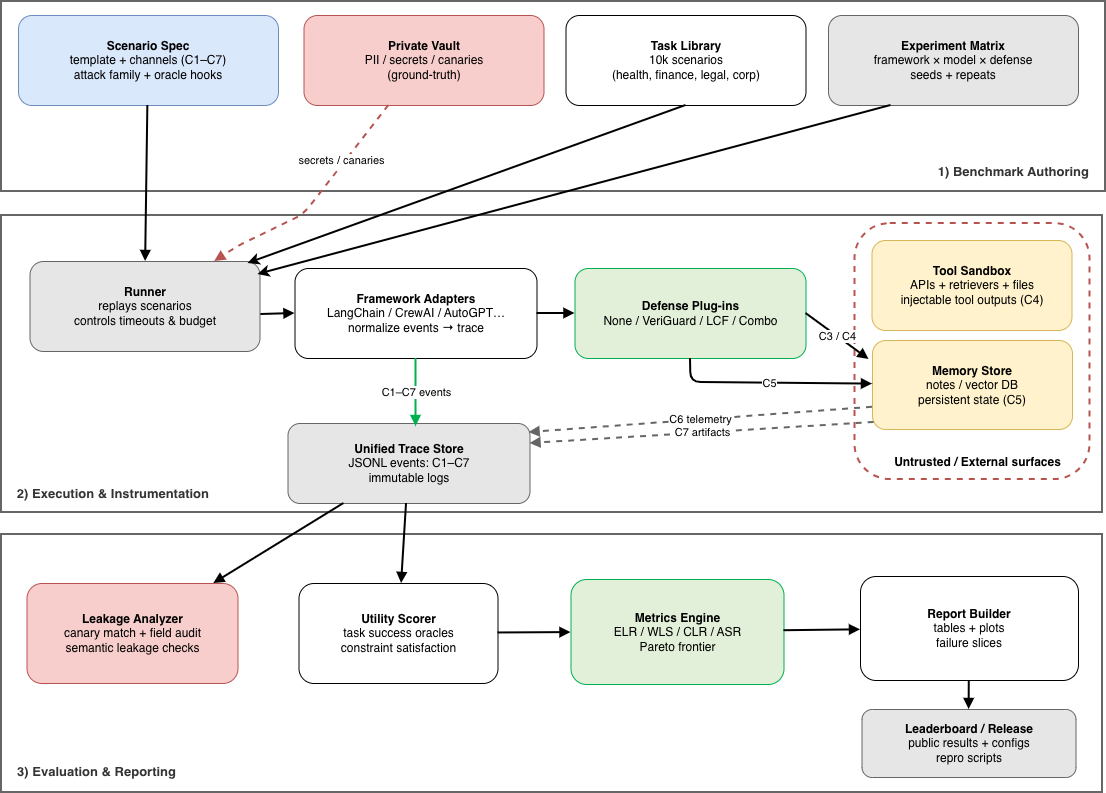

The diagram above was exported from draw.io. Its source (the exported page's mxGraphModel, read from the mxfile embedded in the PNG):
<mxGraphModel dx="1298" dy="986" grid="0" gridSize="10" guides="1" tooltips="1" connect="1" arrows="1" fold="1" page="1" pageScale="1" pageWidth="1169" pageHeight="827" math="0" shadow="0">
  <root>
    <mxCell id="0" />
    <mxCell id="1" parent="0" />
    <mxCell id="3" value="" style="rounded=0;whiteSpace=wrap;html=1;strokeWidth=2;fillColor=#FFFFFF;strokeColor=#666666;" parent="1" vertex="1">
      <mxGeometry x="37" y="18" width="1104" height="190" as="geometry" />
    </mxCell>
    <mxCell id="4" value="" style="rounded=0;whiteSpace=wrap;html=1;strokeWidth=2;fillColor=#FFFFFF;strokeColor=#666666;" parent="1" vertex="1">
      <mxGeometry x="37" y="232" width="1101" height="297" as="geometry" />
    </mxCell>
    <mxCell id="5" value="" style="rounded=0;whiteSpace=wrap;html=1;strokeWidth=2;fillColor=#FFFFFF;strokeColor=#666666;" parent="1" vertex="1">
      <mxGeometry x="37" y="551" width="1101" height="258" as="geometry" />
    </mxCell>
    <mxCell id="6" value="1) Benchmark Authoring" style="text;html=1;strokeColor=none;fillColor=none;fontSize=13;fontStyle=1;fontColor=#333333;align=right;" parent="1" vertex="1">
      <mxGeometry x="1015.5" y="174" width="110" height="20" as="geometry" />
    </mxCell>
    <mxCell id="7" value="2) Execution &amp; Instrumentation" style="text;html=1;strokeColor=none;fillColor=none;fontSize=13;fontStyle=1;fontColor=#333333;align=right;" parent="1" vertex="1">
      <mxGeometry x="90.5" y="496" width="155" height="20" as="geometry" />
    </mxCell>
    <mxCell id="8" value="3) Evaluation &amp; Reporting" style="text;html=1;strokeColor=none;fillColor=none;fontSize=13;fontStyle=1;fontColor=#333333;align=right;" parent="1" vertex="1">
      <mxGeometry x="72.5" y="774" width="140" height="20" as="geometry" />
    </mxCell>
    <mxCell id="9" value="&lt;b&gt;Scenario Spec&lt;/b&gt;&lt;br/&gt;template + channels (C1–C7)&lt;br/&gt;attack family + oracle hooks" style="rounded=1;whiteSpace=wrap;html=1;strokeWidth=1;fillColor=#DAE8FC;strokeColor=#6C8EBF;fontSize=12;" parent="1" vertex="1">
      <mxGeometry x="54" y="32" width="260" height="90" as="geometry" />
    </mxCell>
    <mxCell id="10" value="&lt;b&gt;Private Vault&lt;/b&gt;&lt;br/&gt;PII / secrets / canaries&lt;br/&gt;(ground-truth)" style="rounded=1;whiteSpace=wrap;html=1;strokeWidth=1;fillColor=#F8CECC;strokeColor=#B85450;fontSize=12;" parent="1" vertex="1">
      <mxGeometry x="339.5" y="32" width="240" height="90" as="geometry" />
    </mxCell>
    <mxCell id="11" value="&lt;b&gt;Task Library&lt;/b&gt;&lt;br/&gt;10k scenarios&lt;br/&gt;(health, finance, legal, corp)" style="rounded=1;whiteSpace=wrap;html=1;strokeWidth=1;fillColor=#FFFFFF;strokeColor=#000000;fontSize=12;" parent="1" vertex="1">
      <mxGeometry x="601.5" y="32" width="240" height="90" as="geometry" />
    </mxCell>
    <mxCell id="12" value="&lt;b&gt;Experiment Matrix&lt;/b&gt;&lt;br/&gt;framework × model × defense&lt;br/&gt;seeds + repeats" style="rounded=1;whiteSpace=wrap;html=1;strokeWidth=1;fillColor=#E7E6E6;strokeColor=#666666;fontSize=12;" parent="1" vertex="1">
      <mxGeometry x="864" y="32" width="250" height="90" as="geometry" />
    </mxCell>
    <mxCell id="13" value="&lt;b&gt;Runner&lt;/b&gt;&lt;br/&gt;replays scenarios&lt;br/&gt;controls timeouts &amp; budget" style="rounded=1;whiteSpace=wrap;html=1;strokeWidth=1;fillColor=#E7E6E6;strokeColor=#666666;fontSize=12;" parent="1" vertex="1">
      <mxGeometry x="65.5" y="278" width="230" height="90" as="geometry" />
    </mxCell>
    <mxCell id="14" value="&lt;b&gt;Framework Adapters&lt;/b&gt;&lt;br/&gt;LangChain / CrewAI / AutoGPT…&lt;br/&gt;normalize events → trace" style="rounded=1;whiteSpace=wrap;html=1;strokeWidth=1;fillColor=#FFFFFF;strokeColor=#000000;fontSize=12;" parent="1" vertex="1">
      <mxGeometry x="330.5" y="285" width="242" height="90" as="geometry" />
    </mxCell>
    <mxCell id="15" value="&lt;b&gt;Defense Plug-ins&lt;/b&gt;&lt;br/&gt;None / VeriGuard / LCF / Combo" style="rounded=1;whiteSpace=wrap;html=1;strokeWidth=1;fillColor=#E2F0D9;strokeColor=#00B050;fontSize=12;" parent="1" vertex="1">
      <mxGeometry x="610.5" y="285" width="231" height="90" as="geometry" />
    </mxCell>
    <mxCell id="19" value="" style="rounded=1;whiteSpace=wrap;html=1;strokeWidth=2;dashed=1;strokeColor=#B85450;fillColor=none;" parent="1" vertex="1">
      <mxGeometry x="890.5" y="240" width="235" height="256" as="geometry" />
    </mxCell>
    <mxCell id="16" value="&lt;b&gt;Tool Sandbox&lt;/b&gt;&lt;br/&gt;APIs + retrievers + files&lt;br/&gt;injectable tool outputs (C4)" style="rounded=1;whiteSpace=wrap;html=1;strokeWidth=1;fillColor=#FFF2CC;strokeColor=#D6B656;fontSize=12;" parent="1" vertex="1">
      <mxGeometry x="907.5" y="257" width="200" height="90" as="geometry" />
    </mxCell>
    <mxCell id="17" value="&lt;b&gt;Memory Store&lt;/b&gt;&lt;br/&gt;notes / vector DB&lt;br/&gt;persistent state (C5)" style="rounded=1;whiteSpace=wrap;html=1;strokeWidth=1;fillColor=#FFF2CC;strokeColor=#D6B656;fontSize=12;" parent="1" vertex="1">
      <mxGeometry x="908" y="357" width="200" height="89" as="geometry" />
    </mxCell>
    <mxCell id="18" value="&lt;b&gt;Unified Trace Store&lt;/b&gt;&lt;br/&gt;JSONL events: C1–C7&lt;br/&gt;immutable logs" style="rounded=1;whiteSpace=wrap;html=1;strokeWidth=1;fillColor=#E7E6E6;strokeColor=#666666;fontSize=12;" parent="1" vertex="1">
      <mxGeometry x="323.5" y="440" width="242" height="80" as="geometry" />
    </mxCell>
    <mxCell id="20" value="&lt;b&gt;Leakage Analyzer&lt;/b&gt;&lt;br/&gt;canary match + field audit&lt;br/&gt;semantic leakage checks" style="rounded=1;whiteSpace=wrap;html=1;strokeWidth=1;fillColor=#F8CECC;strokeColor=#B85450;fontSize=12;" parent="1" vertex="1">
      <mxGeometry x="62.5" y="600" width="211" height="100" as="geometry" />
    </mxCell>
    <mxCell id="21" value="&lt;b&gt;Utility Scorer&lt;/b&gt;&lt;br/&gt;task success oracles&lt;br/&gt;constraint satisfaction" style="rounded=1;whiteSpace=wrap;html=1;strokeWidth=1;fillColor=#FFFFFF;strokeColor=#000000;fontSize=12;" parent="1" vertex="1">
      <mxGeometry x="334.5" y="600" width="199" height="100" as="geometry" />
    </mxCell>
    <mxCell id="22" value="&lt;b&gt;Metrics Engine&lt;/b&gt;&lt;br/&gt;ELR / WLS / CLR / ASR&lt;br/&gt;Pareto frontier" style="rounded=1;whiteSpace=wrap;html=1;strokeWidth=1;fillColor=#E2F0D9;strokeColor=#00B050;fontSize=12;" parent="1" vertex="1">
      <mxGeometry x="606.5" y="596" width="213" height="105" as="geometry" />
    </mxCell>
    <mxCell id="23" value="&lt;b&gt;Report Builder&lt;/b&gt;&lt;br/&gt;tables + plots&lt;br/&gt;failure slices" style="rounded=1;whiteSpace=wrap;html=1;strokeWidth=1;fillColor=#FFFFFF;strokeColor=#000000;fontSize=12;" parent="1" vertex="1">
      <mxGeometry x="896" y="593" width="218" height="104" as="geometry" />
    </mxCell>
    <mxCell id="24" value="&lt;b&gt;Leaderboard / Release&lt;/b&gt;&lt;br/&gt;public results + configs&lt;br/&gt;repro scripts" style="rounded=1;whiteSpace=wrap;html=1;strokeWidth=1;fillColor=#E7E6E6;strokeColor=#666666;fontSize=12;" parent="1" vertex="1">
      <mxGeometry x="897.5" y="726" width="214" height="68" as="geometry" />
    </mxCell>
    <mxCell id="25" value="" style="endArrow=block;html=1;strokeWidth=2;" parent="1" source="9" target="13" edge="1">
      <mxGeometry relative="1" as="geometry" />
    </mxCell>
    <mxCell id="28" value="secrets / canaries" style="endArrow=block;html=1;strokeWidth=2;dashed=1;strokeColor=#B85450;" parent="1" source="10" target="13" edge="1">
      <mxGeometry x="-0.3892" y="-4" relative="1" as="geometry">
        <Array as="points">
          <mxPoint x="339.5" y="231" />
          <mxPoint x="273.5" y="263" />
        </Array>
        <mxPoint x="1" as="offset" />
      </mxGeometry>
    </mxCell>
    <mxCell id="29" value="" style="endArrow=block;html=1;strokeWidth=2;entryX=0;entryY=0.5;entryDx=0;entryDy=0;exitX=1.004;exitY=0.589;exitDx=0;exitDy=0;exitPerimeter=0;" parent="1" source="13" target="14" edge="1">
      <mxGeometry relative="1" as="geometry">
        <mxPoint x="292.5" y="367" as="sourcePoint" />
        <mxPoint x="325.5" y="367" as="targetPoint" />
      </mxGeometry>
    </mxCell>
    <mxCell id="30" value="" style="endArrow=block;html=1;strokeWidth=2;entryX=0;entryY=0.5;entryDx=0;entryDy=0;exitX=1;exitY=0.5;exitDx=0;exitDy=0;" parent="1" source="14" target="15" edge="1">
      <mxGeometry relative="1" as="geometry">
        <mxPoint x="567.5" y="367" as="sourcePoint" />
        <mxPoint x="602.5" y="367" as="targetPoint" />
      </mxGeometry>
    </mxCell>
    <mxCell id="31" value="C3 / C4" style="endArrow=block;html=1;strokeWidth=2;exitX=1;exitY=0.5;exitDx=0;exitDy=0;" parent="1" source="15" edge="1">
      <mxGeometry relative="1" as="geometry">
        <mxPoint x="833.5" y="370.9896373056995" as="sourcePoint" />
        <mxPoint x="904.5" y="376" as="targetPoint" />
      </mxGeometry>
    </mxCell>
    <mxCell id="32" value="C5" style="endArrow=block;html=1;strokeWidth=2;exitX=0.5;exitY=1;exitDx=0;exitDy=0;" parent="1" source="15" target="17" edge="1">
      <mxGeometry relative="1" as="geometry">
        <mxPoint x="833.5" y="408.89119170984463" as="sourcePoint" />
        <Array as="points">
          <mxPoint x="726.5" y="399" />
        </Array>
      </mxGeometry>
    </mxCell>
    <mxCell id="33" value="C1–C7 events" style="endArrow=block;html=1;strokeWidth=2;strokeColor=#00B050;exitX=0.5;exitY=1;exitDx=0;exitDy=0;entryX=0.529;entryY=0.038;entryDx=0;entryDy=0;entryPerimeter=0;" parent="1" source="14" target="18" edge="1">
      <mxGeometry relative="1" as="geometry">
        <mxPoint x="510.5" y="405" as="sourcePoint" />
      </mxGeometry>
    </mxCell>
    <mxCell id="34" value="C6 telemetry" style="endArrow=block;html=1;strokeWidth=2;dashed=1;strokeColor=#666666;entryX=0.996;entryY=0.113;entryDx=0;entryDy=0;entryPerimeter=0;exitX=0;exitY=0.75;exitDx=0;exitDy=0;" parent="1" source="17" target="18" edge="1">
      <mxGeometry relative="1" as="geometry">
        <mxPoint x="907.5" y="399.6190476190477" as="sourcePoint" />
      </mxGeometry>
    </mxCell>
    <mxCell id="35" value="C7 artifacts" style="endArrow=block;html=1;strokeWidth=2;dashed=1;strokeColor=#666666;exitX=0.008;exitY=0.921;exitDx=0;exitDy=0;exitPerimeter=0;entryX=1;entryY=0.25;entryDx=0;entryDy=0;" parent="1" source="17" target="18" edge="1">
      <mxGeometry relative="1" as="geometry" />
    </mxCell>
    <mxCell id="36" value="" style="endArrow=block;html=1;strokeWidth=2;" parent="1" source="18" target="20" edge="1">
      <mxGeometry relative="1" as="geometry" />
    </mxCell>
    <mxCell id="37" value="" style="endArrow=block;html=1;strokeWidth=2;" parent="1" source="18" target="21" edge="1">
      <mxGeometry relative="1" as="geometry" />
    </mxCell>
    <mxCell id="39" value="" style="endArrow=block;html=1;strokeWidth=2;" parent="1" source="21" target="22" edge="1">
      <mxGeometry relative="1" as="geometry" />
    </mxCell>
    <mxCell id="40" value="" style="endArrow=block;html=1;strokeWidth=2;" parent="1" source="22" target="23" edge="1">
      <mxGeometry relative="1" as="geometry" />
    </mxCell>
    <mxCell id="41" value="" style="endArrow=block;html=1;strokeWidth=2;" parent="1" source="23" target="24" edge="1">
      <mxGeometry relative="1" as="geometry" />
    </mxCell>
    <mxCell id="2jIayQrpte3mlOcYShur-51" value="&lt;b&gt;Untrusted / External surfaces&lt;/b&gt;" style="text;html=1;whiteSpace=wrap;strokeColor=none;fillColor=none;align=center;verticalAlign=middle;rounded=0;" vertex="1" parent="1">
      <mxGeometry x="914.5" y="451" width="197" height="56" as="geometry" />
    </mxCell>
    <mxCell id="2jIayQrpte3mlOcYShur-53" style="rounded=0;orthogonalLoop=1;jettySize=auto;html=1;exitX=0.5;exitY=1;exitDx=0;exitDy=0;entryX=0.948;entryY=0.022;entryDx=0;entryDy=0;entryPerimeter=0;strokeWidth=2;" edge="1" parent="1" source="11" target="13">
      <mxGeometry relative="1" as="geometry" />
    </mxCell>
    <mxCell id="2jIayQrpte3mlOcYShur-54" style="rounded=0;orthogonalLoop=1;jettySize=auto;html=1;exitX=0.25;exitY=1;exitDx=0;exitDy=0;entryX=0.991;entryY=0.144;entryDx=0;entryDy=0;entryPerimeter=0;strokeWidth=2;" edge="1" parent="1" source="12" target="13">
      <mxGeometry relative="1" as="geometry" />
    </mxCell>
  </root>
</mxGraphModel>